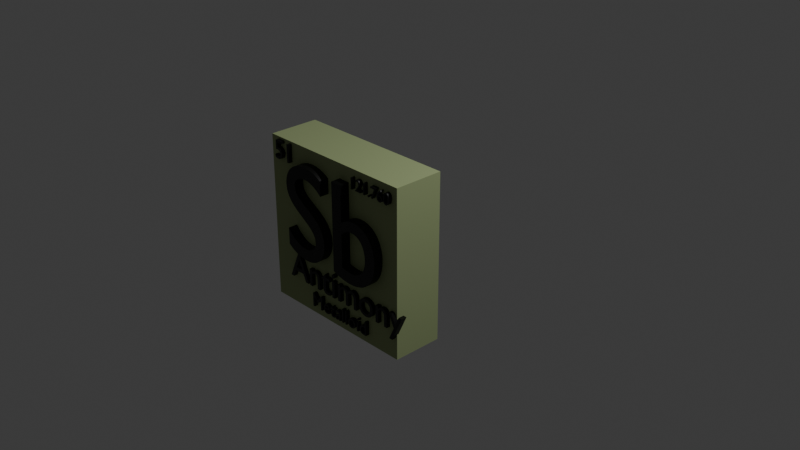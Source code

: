 # Source: Sb.blend  (saved by Blender 4.0.36; exported with 4.5.12 LTS)
import bpy
from mathutils import Matrix  # noqa: F401  (used for matrix-valued properties, if any)

bpy.ops.wm.read_factory_settings(use_empty=True)
scene = bpy.context.scene
scene.name = 'Scene'

# ---- collections
col_collection = bpy.data.collections.new('Collection'); scene.collection.children.link(col_collection)

# ---- materials (node trees are filled in below, after node groups)
mat_material = bpy.data.materials.new('Material')
mat_material.alpha_threshold = 0.0
mat_material.use_transparent_shadow = False
mat_material.roughness = 0.5
mat_material.line_color = (0.0, 0.0, 0.0, 1.0)
mat_material_001 = bpy.data.materials.new('Material.001')
mat_material_001.use_transparent_shadow = False

# ---- material node trees
mat_material.use_nodes = True; mat_material.node_tree.nodes.clear()
_N = mat_material.node_tree.nodes; _L = mat_material.node_tree.links
n0 = _N.new('ShaderNodeOutputMaterial'); n0.name = 'Material Output'; n0.location = (300, 300)
n1 = _N.new('ShaderNodeBsdfPrincipled'); n1.name = 'Principled BSDF'; n1.location = (10, 300)
n1.inputs[0].default_value = (0.3442, 0.4121, 0.2102, 1.0)
n1.inputs[2].default_value = 0.0
n1.inputs[3].default_value = 1.0
_L.new(n1.outputs[0], n0.inputs[0])
n0.is_active_output = True
mat_material_001.use_nodes = True; mat_material_001.node_tree.nodes.clear()
_N = mat_material_001.node_tree.nodes; _L = mat_material_001.node_tree.links
n0 = _N.new('ShaderNodeBsdfPrincipled'); n0.name = 'Principled BSDF'; n0.location = (10, 300)
n0.inputs[0].default_value = (0.0, 0.0, 0.0, 1.0)
n0.inputs[3].default_value = 1.45
n1 = _N.new('ShaderNodeOutputMaterial'); n1.name = 'Material Output'; n1.location = (300, 300)
_L.new(n0.outputs[0], n1.inputs[0])
n1.is_active_output = True

# ---- world
world_world = bpy.data.worlds.new('World'); scene.world = world_world
world_world.use_nodes = True; world_world.node_tree.nodes.clear()
_N = world_world.node_tree.nodes; _L = world_world.node_tree.links
n0 = _N.new('ShaderNodeOutputWorld'); n0.name = 'World Output'; n0.location = (300, 300)
n1 = _N.new('ShaderNodeBackground'); n1.name = 'Background'; n1.location = (10, 300)
n1.inputs[0].default_value = (0.05088, 0.05088, 0.05088, 1.0)
_L.new(n1.outputs[0], n0.inputs[0])
n0.is_active_output = True
world_world.color = (0.05088, 0.05088, 0.05088)
world_world.use_sun_shadow = False
world_world.sun_shadow_jitter_overblur = 0.0

# ---- cameras
cam_camera = bpy.data.cameras.new('Camera')
cam_camera.clip_end = 100.0
cam_camera.ortho_scale = 7.314

# ---- lights
light_light = bpy.data.lights.new('Light', 'POINT')
light_light.transmission_factor = 0.0
light_light.use_soft_falloff = False
light_light.energy = 1000.0
light_light.shadow_soft_size = 0.1
light_light.shadow_maximum_resolution = 0.006
light_light.use_absolute_resolution = True

# ---- meshes
me_cube = bpy.data.meshes.new('Cube')
me_cube.from_pydata([(1.0, -0.3961, 1.0), (1.0, -0.3961, -1.0), (1.0, -1.0, 1.0), (1.0, -1.0, -1.0), (-1.0, -0.3961, 1.0), (-1.0, -0.3961, -1.0), (-1.0, -1.0, 1.0), (-1.0, -1.0, -1.0)], [], [(0, 4, 6, 2), (3, 2, 6, 7), (7, 6, 4, 5), (5, 1, 3, 7), (1, 0, 2, 3), (5, 4, 0, 1)])
_uv = me_cube.uv_layers.new(name='UVMap')
_uv.uv.foreach_set('vector', [0.625, 0.5, 0.875, 0.5, 0.875, 0.75, 0.625, 0.75, 0.375, 0.75, 0.625, 0.75, 0.625, 1.0, 0.375, 1.0, 0.375, 0.0, 0.625, 0.0, 0.625, 0.25, 0.375, 0.25, 0.125, 0.5, 0.375, 0.5, 0.375, 0.75, 0.125, 0.75, 0.375, 0.5, 0.625, 0.5, 0.625, 0.75, 0.375, 0.75, 0.375, 0.25, 0.625, 0.25, 0.625, 0.5, 0.375, 0.5])
me_cube.materials.append(mat_material)
me_cube.use_mirror_vertex_groups = False
me_cube.update()

# ---- curves / text
txt_text = bpy.data.curves.new('Text', 'FONT')
txt_text.dimensions = '2D'
txt_text.body = 'Sb'
txt_text.materials.append(mat_material_001)
txt_text.bevel_resolution = 0
txt_text.size = 1.43
txt_text_004 = bpy.data.curves.new('Text.004', 'FONT')
txt_text_004.dimensions = '2D'
txt_text_004.body = 'Antimony'
txt_text_004.materials.append(mat_material_001)
txt_text_004.bevel_resolution = 0
txt_text_004.size = 0.41
txt_text_005 = bpy.data.curves.new('Text.005', 'FONT')
txt_text_005.dimensions = '2D'
txt_text_005.body = 'Metalloid'
txt_text_005.materials.append(mat_material_001)
txt_text_005.bevel_resolution = 0
txt_text_005.size = 0.22
txt_text_006 = bpy.data.curves.new('Text.006', 'FONT')
txt_text_006.dimensions = '2D'
txt_text_006.body = '51'
txt_text_006.materials.append(mat_material_001)
txt_text_006.bevel_resolution = 0
txt_text_006.size = 0.28
txt_text_007 = bpy.data.curves.new('Text.007', 'FONT')
txt_text_007.dimensions = '2D'
txt_text_007.body = '121.760'
txt_text_007.materials.append(mat_material_001)
txt_text_007.bevel_resolution = 0
txt_text_007.size = 0.17

# ---- objects
ob_cube = bpy.data.objects.new('Cube', me_cube)
ob_light = bpy.data.objects.new('Light', light_light)
ob_camera = bpy.data.objects.new('Camera', cam_camera)
ob_text = bpy.data.objects.new('Text', txt_text)
ob_text_001 = bpy.data.objects.new('Text.001', txt_text_004)
ob_text_002 = bpy.data.objects.new('Text.002', txt_text_005)
ob_text_003 = bpy.data.objects.new('Text.003', txt_text_006)
ob_text_004 = bpy.data.objects.new('Text.004', txt_text_007)

# ---- transforms, parenting, visibility, modifiers, constraints
ob_cube.location = (0.02681, 0.0, 0.03128)
ob_cube.scale = (0.8899, 0.8899, 0.8899)
ob_cube.lock_rotations_4d = False
ob_cube.empty_display_type = 'ARROWS'
ob_cube.lineart.crease_threshold = 0.0
ob_light.location = (4.076, 1.005, 5.904)
ob_light.rotation_euler = (0.6503, 0.05522, 1.866)
ob_light.lock_rotations_4d = False
ob_light.empty_display_type = 'ARROWS'
ob_light.color = (0.0, 0.0, 0.0, 0.0)
ob_light.lineart.crease_threshold = 0.0
ob_camera.location = (7.359, -6.926, 4.958)
ob_camera.rotation_euler = (1.109, 0.0, 0.8149)
ob_camera.lock_rotations_4d = False
ob_camera.empty_display_type = 'ARROWS'
ob_camera.color = (0.0, 0.0, 0.0, 0.0)
ob_camera.display_type = 'WIRE'
ob_camera.lineart.crease_threshold = 0.0
ob_text.location = (-0.5982, -0.8719, -0.2095)
ob_text.rotation_euler = (1.571, -0.0, 0.0)
_m = ob_text.modifiers.new('Solidify', 'SOLIDIFY')
_m.thickness = 0.12
_m.offset = 1.0
ob_text_001.location = (-0.608, -0.8719, -0.5341)
ob_text_001.rotation_euler = (1.571, -0.0, 0.0)
_m = ob_text_001.modifiers.new('Solidify', 'SOLIDIFY')
_m.thickness = 0.06
_m.offset = 1.0
ob_text_002.location = (-0.2861, -0.8719, -0.7574)
ob_text_002.rotation_euler = (1.571, -0.0, 0.0)
_m = ob_text_002.modifiers.new('Solidify', 'SOLIDIFY')
_m.thickness = 0.06
_m.offset = 1.0
ob_text_003.location = (-0.7876, -0.8719, 0.7076)
ob_text_003.rotation_euler = (1.571, -0.0, 0.0)
_m = ob_text_003.modifiers.new('Solidify', 'SOLIDIFY')
_m.thickness = 0.06
_m.offset = 1.0
ob_text_004.location = (0.3114, -0.8719, 0.7377)
ob_text_004.rotation_euler = (1.571, -0.0, 0.0)
_m = ob_text_004.modifiers.new('Solidify', 'SOLIDIFY')
_m.thickness = 0.06
_m.offset = 1.0

# ---- collection membership
col_collection.objects.link(ob_cube)
col_collection.objects.link(ob_light)
col_collection.objects.link(ob_camera)
col_collection.objects.link(ob_text)
col_collection.objects.link(ob_text_001)
col_collection.objects.link(ob_text_002)
col_collection.objects.link(ob_text_003)
col_collection.objects.link(ob_text_004)

# ---- scene / render settings (as saved in the file)
scene.camera = ob_camera
scene.frame_start = 1; scene.frame_end = 250; scene.frame_set(0)
scene.render.engine = 'BLENDER_EEVEE_NEXT'
scene.cycles.sampling_pattern = 'TABULATED_SOBOL'
bpy.context.view_layer.update()

